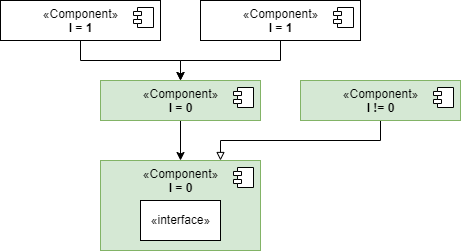

The diagram above was exported from draw.io. Its source (the exported page's mxGraphModel, read from the mxfile embedded in the PNG):
<mxGraphModel dx="1185" dy="721" grid="1" gridSize="10" guides="1" tooltips="1" connect="1" arrows="1" fold="1" page="1" pageScale="1" pageWidth="1169" pageHeight="827" math="0" shadow="0">
  <root>
    <mxCell id="0" />
    <mxCell id="1" parent="0" />
    <mxCell id="2" style="edgeStyle=orthogonalEdgeStyle;rounded=0;orthogonalLoop=1;jettySize=auto;html=1;exitX=0.5;exitY=1;exitDx=0;exitDy=0;" edge="1" source="3" target="9" parent="1">
      <mxGeometry relative="1" as="geometry">
        <mxPoint x="2220" y="450" as="targetPoint" />
      </mxGeometry>
    </mxCell>
    <mxCell id="3" value="«Component»&lt;br&gt;&lt;b&gt;I = 1&lt;/b&gt;" style="html=1;dropTarget=0;verticalAlign=top;" vertex="1" parent="1">
      <mxGeometry x="2040" y="360" width="160" height="40" as="geometry" />
    </mxCell>
    <mxCell id="4" value="" style="shape=module;jettyWidth=8;jettyHeight=4;verticalAlign=top;" vertex="1" parent="3">
      <mxGeometry x="1" width="20" height="20" relative="1" as="geometry">
        <mxPoint x="-27" y="7" as="offset" />
      </mxGeometry>
    </mxCell>
    <mxCell id="5" style="edgeStyle=orthogonalEdgeStyle;rounded=0;orthogonalLoop=1;jettySize=auto;html=1;exitX=0.5;exitY=1;exitDx=0;exitDy=0;" edge="1" source="6" target="9" parent="1">
      <mxGeometry relative="1" as="geometry" />
    </mxCell>
    <mxCell id="6" value="«Component»&lt;br&gt;&lt;b&gt;I = 1&lt;/b&gt;" style="html=1;dropTarget=0;verticalAlign=top;" vertex="1" parent="1">
      <mxGeometry x="2240" y="360" width="160" height="40" as="geometry" />
    </mxCell>
    <mxCell id="7" value="" style="shape=module;jettyWidth=8;jettyHeight=4;verticalAlign=top;" vertex="1" parent="6">
      <mxGeometry x="1" width="20" height="20" relative="1" as="geometry">
        <mxPoint x="-27" y="7" as="offset" />
      </mxGeometry>
    </mxCell>
    <mxCell id="8" style="edgeStyle=orthogonalEdgeStyle;rounded=0;orthogonalLoop=1;jettySize=auto;html=1;exitX=0.5;exitY=1;exitDx=0;exitDy=0;endArrow=classic;endFill=1;" edge="1" source="9" target="11" parent="1">
      <mxGeometry relative="1" as="geometry" />
    </mxCell>
    <mxCell id="9" value="«Component»&lt;br&gt;&lt;b&gt;I = 0&lt;/b&gt;" style="html=1;dropTarget=0;verticalAlign=top;fillColor=#d5e8d4;strokeColor=#82b366;" vertex="1" parent="1">
      <mxGeometry x="2140" y="440" width="160" height="40" as="geometry" />
    </mxCell>
    <mxCell id="10" value="" style="shape=module;jettyWidth=8;jettyHeight=4;verticalAlign=top;" vertex="1" parent="9">
      <mxGeometry x="1" width="20" height="20" relative="1" as="geometry">
        <mxPoint x="-27" y="7" as="offset" />
      </mxGeometry>
    </mxCell>
    <mxCell id="11" value="«Component»&lt;br&gt;&lt;b&gt;I = 0&lt;/b&gt;" style="html=1;dropTarget=0;verticalAlign=top;fillColor=#d5e8d4;strokeColor=#82b366;" vertex="1" parent="1">
      <mxGeometry x="2140" y="520" width="160" height="90" as="geometry" />
    </mxCell>
    <mxCell id="12" value="" style="shape=module;jettyWidth=8;jettyHeight=4;verticalAlign=top;" vertex="1" parent="11">
      <mxGeometry x="1" width="20" height="20" relative="1" as="geometry">
        <mxPoint x="-27" y="7" as="offset" />
      </mxGeometry>
    </mxCell>
    <mxCell id="13" style="edgeStyle=orthogonalEdgeStyle;rounded=0;orthogonalLoop=1;jettySize=auto;html=1;exitX=0.5;exitY=1;exitDx=0;exitDy=0;entryX=0.75;entryY=0;entryDx=0;entryDy=0;endArrow=block;endFill=0;" edge="1" source="14" target="11" parent="1">
      <mxGeometry relative="1" as="geometry" />
    </mxCell>
    <mxCell id="14" value="«Component»&lt;br&gt;&lt;b&gt;I != 0&lt;/b&gt;" style="html=1;dropTarget=0;verticalAlign=top;fillColor=#d5e8d4;strokeColor=#82b366;" vertex="1" parent="1">
      <mxGeometry x="2340" y="440" width="160" height="40" as="geometry" />
    </mxCell>
    <mxCell id="15" value="" style="shape=module;jettyWidth=8;jettyHeight=4;verticalAlign=top;" vertex="1" parent="14">
      <mxGeometry x="1" width="20" height="20" relative="1" as="geometry">
        <mxPoint x="-27" y="7" as="offset" />
      </mxGeometry>
    </mxCell>
    <mxCell id="16" value="«interface»&lt;br&gt;" style="html=1;" vertex="1" parent="1">
      <mxGeometry x="2180" y="560" width="80" height="40" as="geometry" />
    </mxCell>
  </root>
</mxGraphModel>